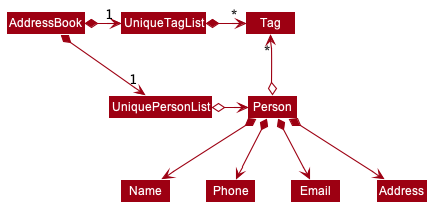

The diagram above was rendered by PlantUML. Its source (embedded in the PNG):
@startuml








skinparam BackgroundColor #FFFFFFF

skinparam Shadowing false

skinparam Class {
    FontColor #FFFFFF
    BorderThickness 1
    BorderColor #FFFFFF
    StereotypeFontColor #FFFFFF
    FontName Arial
}

skinparam Actor {
    BorderColor #000000
    Color #000000
    FontName Arial
}

skinparam Sequence {
    MessageAlign center
    BoxFontSize 15
    BoxPadding 0
    BoxFontColor #FFFFFF
    FontName Arial
}

skinparam Participant {
    FontColor #FFFFFFF
    Padding 20
}

skinparam MinClassWidth 50
skinparam ParticipantPadding 10
skinparam Shadowing false
skinparam DefaultTextAlignment center
skinparam packageStyle Rectangle

hide footbox
hide members
hide circle
skinparam arrowThickness 1.1
skinparam arrowColor #9D0012
skinparam classBackgroundColor #9D0012

AddressBook *-right-> "1" UniquePersonList
AddressBook *-right-> "1" UniqueTagList
UniqueTagList -[hidden]down- UniquePersonList
UniqueTagList -[hidden]down- UniquePersonList

UniqueTagList *-right-> "*" Tag
UniquePersonList o-right-> Person

Person o-up-> "*" Tag

Person *--> Name
Person *--> Phone
Person *--> Email
Person *--> Address
@enduml